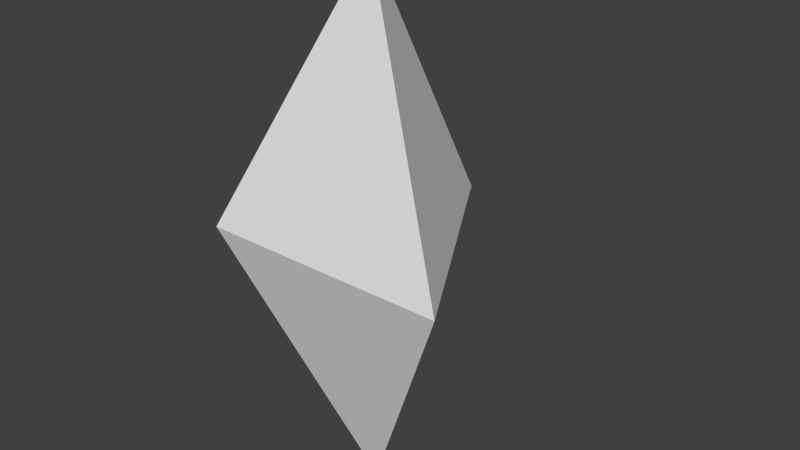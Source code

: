 # Source: diamondBullet.blend  (saved by Blender 2.73.0; exported with 4.5.12 LTS)
import bpy
from mathutils import Matrix  # noqa: F401  (used for matrix-valued properties, if any)

bpy.ops.wm.read_factory_settings(use_empty=True)
scene = bpy.context.scene
scene.name = 'Scene'

# ---- collections
col_collection_1 = bpy.data.collections.new('Collection 1'); scene.collection.children.link(col_collection_1)

# ---- world
world_world = bpy.data.worlds.new('World'); scene.world = world_world
world_world.color = (0.05088, 0.05088, 0.05088)
world_world.use_sun_shadow = False
world_world.sun_shadow_jitter_overblur = 0.0
world_world.cycles.sampling_method = 'MANUAL'
world_world.cycles.sample_map_resolution = 256

# ---- meshes
me_cone_001 = bpy.data.meshes.new('Cone.001')
me_cone_001.from_pydata([(-3.302e-09, 6.015e-09, 0.3185), (-1.362e-08, 0.1763, 0.0), (0.1526, -0.08813, 0.0), (-3.302e-09, 6.015e-09, -0.3185), (-0.1526, -0.08813, 0.0)], [], [(2, 4, 0), (1, 2, 0), (4, 1, 0), (2, 3, 4), (1, 3, 2), (4, 3, 1)])
me_cone_001.use_remesh_preserve_volume = False
me_cone_001.use_remesh_preserve_attributes = False
me_cone_001.use_mirror_vertex_groups = False
me_cone_001.update()
me_cone = bpy.data.meshes.new('Cone')
me_cone.from_pydata([(-2.095e-09, 3.838e-09, 0.1902), (-8.253e-09, 0.1052, 0.0), (0.09112, -0.05261, 0.0), (-2.095e-09, 3.838e-09, -0.1902), (-0.09112, -0.05261, 0.0)], [], [(2, 0, 4), (1, 0, 2), (4, 0, 1), (2, 4, 3), (1, 2, 3), (4, 1, 3)])
me_cone.use_remesh_preserve_volume = False
me_cone.use_remesh_preserve_attributes = False
me_cone.use_mirror_vertex_groups = False
me_cone.update()

# ---- objects
ob_diamondoutline = bpy.data.objects.new('DiamondOutline', me_cone_001)
ob_diamondcore = bpy.data.objects.new('DiamondCore', me_cone)

# ---- transforms, parenting, visibility, modifiers, constraints
ob_diamondoutline.location = (0.0, 0.0, 0.0)
ob_diamondoutline.lineart.crease_threshold = 0.0
ob_diamondcore.location = (0.0, 0.0, 0.0)
ob_diamondcore.lineart.crease_threshold = 0.0

# ---- collection membership
col_collection_1.objects.link(ob_diamondoutline)
col_collection_1.objects.link(ob_diamondcore)

# ---- scene / render settings (as saved in the file)
scene.frame_start = 1; scene.frame_end = 250; scene.frame_set(1)
scene.render.engine = 'BLENDER_EEVEE_NEXT'
scene.render.resolution_percentage = 50
scene.render.dither_intensity = 0.0
scene.cycles.use_denoising = False
scene.cycles.samples = 10
scene.cycles.sampling_pattern = 'TABULATED_SOBOL'
scene.cycles.light_sampling_threshold = 0.0
scene.cycles.use_adaptive_sampling = False
scene.cycles.use_light_tree = False
scene.cycles.blur_glossy = 0.0
scene.cycles.pixel_filter_type = 'GAUSSIAN'
scene.cycles.sample_clamp_indirect = 0.0
scene.view_settings.view_transform = 'Standard'
bpy.context.view_layer.update()

# ---- added for rendering (the .blend has no active camera and no usable light): camera, sun
cam_auto = bpy.data.cameras.new('AutoCamera')
cam_auto.lens = 50.0
cam_auto.sensor_width = 36.0
cam_auto.clip_end = 1000.0
ob_auto_camera = bpy.data.objects.new('AutoCamera', cam_auto)
scene.collection.objects.link(ob_auto_camera)
ob_auto_camera.location = (0.697907, -0.793425, 0.558326)
ob_auto_camera.rotation_euler = (1.09748, -7.21219e-08, 0.694738)
scene.camera = ob_auto_camera
light_auto_sun = bpy.data.lights.new('AutoSun', 'SUN')
light_auto_sun.energy = 3.0
light_auto_sun.angle = 0.0523599
ob_auto_sun = bpy.data.objects.new('AutoSun', light_auto_sun)
scene.collection.objects.link(ob_auto_sun)
ob_auto_sun.rotation_euler = (0.872665, 0.174533, 0.523599)
bpy.context.view_layer.update()
